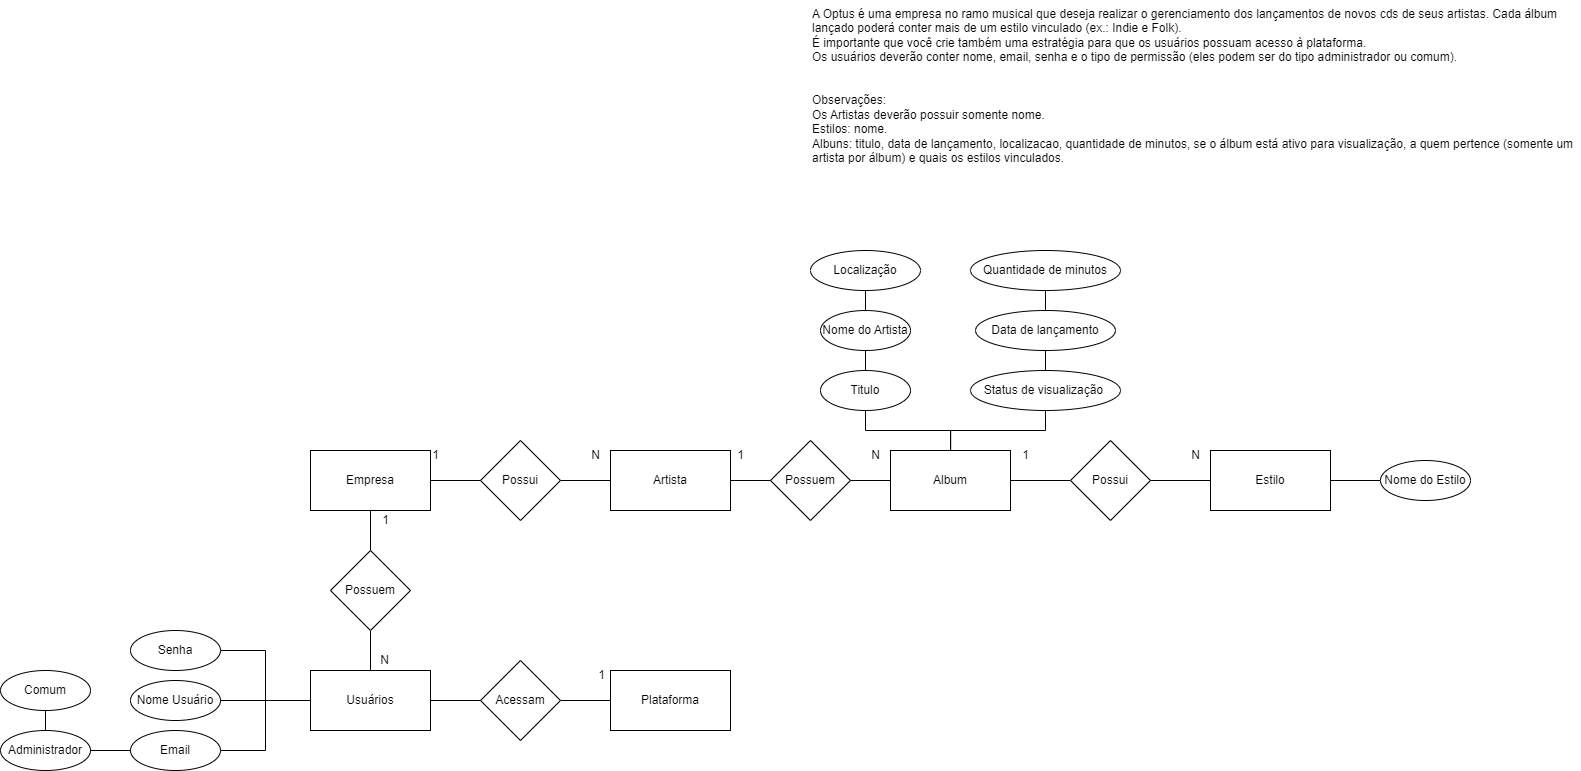

The diagram above was exported from draw.io. Its source (the exported page's mxGraphModel, read from the mxfile embedded in the PNG):
<mxGraphModel dx="2731" dy="1056" grid="1" gridSize="10" guides="1" tooltips="1" connect="1" arrows="1" fold="1" page="1" pageScale="1" pageWidth="827" pageHeight="1169" math="0" shadow="0">
  <root>
    <mxCell id="0" />
    <mxCell id="1" parent="0" />
    <mxCell id="6f_JXfi755zW4YLyqtgh-1" value="A Optus é uma empresa no ramo musical que deseja realizar o gerenciamento dos lançamentos de novos cds de seus artistas. Cada álbum lançado poderá conter mais de um estilo vinculado (ex.: Indie e Folk).&#10;É importante que você crie também uma estratégia para que os usuários possuam acesso à plataforma.&#10;Os usuários deverão conter nome, email, senha e o tipo de permissão (eles podem ser do tipo administrador ou comum).&#10;&#10;&#10;Observações:&#10;Os Artistas deverão possuir somente nome.&#10;Estilos: nome.&#10;Albuns: titulo, data de lançamento, localizacao, quantidade de minutos, se o álbum está ativo para visualização, a quem pertence (somente um artista por álbum) e quais os estilos vinculados." style="text;whiteSpace=wrap;" vertex="1" parent="1">
      <mxGeometry x="20" y="20" width="770" height="230" as="geometry" />
    </mxCell>
    <mxCell id="OEwJHyYeRt2I_QTzyb7y-1" style="edgeStyle=orthogonalEdgeStyle;rounded=0;orthogonalLoop=1;jettySize=auto;html=1;endArrow=none;endFill=0;" edge="1" parent="1" source="OEwJHyYeRt2I_QTzyb7y-3" target="OEwJHyYeRt2I_QTzyb7y-25">
      <mxGeometry relative="1" as="geometry" />
    </mxCell>
    <mxCell id="OEwJHyYeRt2I_QTzyb7y-2" style="edgeStyle=orthogonalEdgeStyle;rounded=0;orthogonalLoop=1;jettySize=auto;html=1;entryX=0;entryY=0.5;entryDx=0;entryDy=0;endArrow=none;endFill=0;" edge="1" parent="1" source="OEwJHyYeRt2I_QTzyb7y-3" target="OEwJHyYeRt2I_QTzyb7y-23">
      <mxGeometry relative="1" as="geometry" />
    </mxCell>
    <mxCell id="OEwJHyYeRt2I_QTzyb7y-3" value="Empresa" style="rounded=0;whiteSpace=wrap;html=1;" vertex="1" parent="1">
      <mxGeometry x="-480" y="470" width="120" height="60" as="geometry" />
    </mxCell>
    <mxCell id="OEwJHyYeRt2I_QTzyb7y-4" style="edgeStyle=orthogonalEdgeStyle;rounded=0;orthogonalLoop=1;jettySize=auto;html=1;entryX=0;entryY=0.5;entryDx=0;entryDy=0;endArrow=none;endFill=0;" edge="1" parent="1" source="OEwJHyYeRt2I_QTzyb7y-5" target="OEwJHyYeRt2I_QTzyb7y-31">
      <mxGeometry relative="1" as="geometry" />
    </mxCell>
    <mxCell id="OEwJHyYeRt2I_QTzyb7y-5" value="Album" style="rounded=0;whiteSpace=wrap;html=1;" vertex="1" parent="1">
      <mxGeometry x="100" y="470" width="120" height="60" as="geometry" />
    </mxCell>
    <mxCell id="OEwJHyYeRt2I_QTzyb7y-6" style="edgeStyle=orthogonalEdgeStyle;rounded=0;orthogonalLoop=1;jettySize=auto;html=1;entryX=0;entryY=0.5;entryDx=0;entryDy=0;endArrow=none;endFill=0;" edge="1" parent="1" source="OEwJHyYeRt2I_QTzyb7y-7" target="OEwJHyYeRt2I_QTzyb7y-27">
      <mxGeometry relative="1" as="geometry" />
    </mxCell>
    <mxCell id="OEwJHyYeRt2I_QTzyb7y-7" value="Usuários" style="rounded=0;whiteSpace=wrap;html=1;" vertex="1" parent="1">
      <mxGeometry x="-480" y="690" width="120" height="60" as="geometry" />
    </mxCell>
    <mxCell id="OEwJHyYeRt2I_QTzyb7y-8" style="edgeStyle=orthogonalEdgeStyle;rounded=0;orthogonalLoop=1;jettySize=auto;html=1;entryX=0;entryY=0.5;entryDx=0;entryDy=0;endArrow=none;endFill=0;" edge="1" parent="1" source="OEwJHyYeRt2I_QTzyb7y-9" target="OEwJHyYeRt2I_QTzyb7y-29">
      <mxGeometry relative="1" as="geometry" />
    </mxCell>
    <mxCell id="OEwJHyYeRt2I_QTzyb7y-9" value="Artista" style="rounded=0;whiteSpace=wrap;html=1;" vertex="1" parent="1">
      <mxGeometry x="-180" y="470" width="120" height="60" as="geometry" />
    </mxCell>
    <mxCell id="OEwJHyYeRt2I_QTzyb7y-10" style="edgeStyle=orthogonalEdgeStyle;rounded=0;orthogonalLoop=1;jettySize=auto;html=1;entryX=0;entryY=0.5;entryDx=0;entryDy=0;endArrow=none;endFill=0;" edge="1" parent="1" source="OEwJHyYeRt2I_QTzyb7y-11" target="OEwJHyYeRt2I_QTzyb7y-15">
      <mxGeometry relative="1" as="geometry" />
    </mxCell>
    <mxCell id="OEwJHyYeRt2I_QTzyb7y-11" value="Estilo" style="rounded=0;whiteSpace=wrap;html=1;" vertex="1" parent="1">
      <mxGeometry x="420" y="470" width="120" height="60" as="geometry" />
    </mxCell>
    <mxCell id="OEwJHyYeRt2I_QTzyb7y-46" style="edgeStyle=orthogonalEdgeStyle;rounded=0;orthogonalLoop=1;jettySize=auto;html=1;endArrow=none;endFill=0;" edge="1" parent="1" source="OEwJHyYeRt2I_QTzyb7y-12" target="OEwJHyYeRt2I_QTzyb7y-5">
      <mxGeometry relative="1" as="geometry" />
    </mxCell>
    <mxCell id="OEwJHyYeRt2I_QTzyb7y-12" value="Status de visualização&amp;nbsp;" style="ellipse;whiteSpace=wrap;html=1;" vertex="1" parent="1">
      <mxGeometry x="180" y="390" width="150" height="40" as="geometry" />
    </mxCell>
    <mxCell id="OEwJHyYeRt2I_QTzyb7y-47" style="edgeStyle=orthogonalEdgeStyle;rounded=0;orthogonalLoop=1;jettySize=auto;html=1;endArrow=none;endFill=0;" edge="1" parent="1" source="OEwJHyYeRt2I_QTzyb7y-13" target="OEwJHyYeRt2I_QTzyb7y-5">
      <mxGeometry relative="1" as="geometry" />
    </mxCell>
    <mxCell id="OEwJHyYeRt2I_QTzyb7y-13" value="Titulo" style="ellipse;whiteSpace=wrap;html=1;" vertex="1" parent="1">
      <mxGeometry x="30" y="390" width="90" height="40" as="geometry" />
    </mxCell>
    <mxCell id="OEwJHyYeRt2I_QTzyb7y-50" style="edgeStyle=orthogonalEdgeStyle;rounded=0;orthogonalLoop=1;jettySize=auto;html=1;entryX=0.5;entryY=0;entryDx=0;entryDy=0;endArrow=none;endFill=0;" edge="1" parent="1" source="OEwJHyYeRt2I_QTzyb7y-14" target="OEwJHyYeRt2I_QTzyb7y-12">
      <mxGeometry relative="1" as="geometry" />
    </mxCell>
    <mxCell id="OEwJHyYeRt2I_QTzyb7y-14" value="Data de lançamento" style="ellipse;whiteSpace=wrap;html=1;" vertex="1" parent="1">
      <mxGeometry x="185" y="330" width="140" height="40" as="geometry" />
    </mxCell>
    <mxCell id="OEwJHyYeRt2I_QTzyb7y-15" value="Nome do Estilo" style="ellipse;whiteSpace=wrap;html=1;" vertex="1" parent="1">
      <mxGeometry x="590" y="480" width="90" height="40" as="geometry" />
    </mxCell>
    <mxCell id="OEwJHyYeRt2I_QTzyb7y-48" style="edgeStyle=orthogonalEdgeStyle;rounded=0;orthogonalLoop=1;jettySize=auto;html=1;endArrow=none;endFill=0;" edge="1" parent="1" source="OEwJHyYeRt2I_QTzyb7y-16" target="OEwJHyYeRt2I_QTzyb7y-13">
      <mxGeometry relative="1" as="geometry" />
    </mxCell>
    <mxCell id="OEwJHyYeRt2I_QTzyb7y-16" value="Nome do Artista" style="ellipse;whiteSpace=wrap;html=1;" vertex="1" parent="1">
      <mxGeometry x="30" y="330" width="90" height="40" as="geometry" />
    </mxCell>
    <mxCell id="OEwJHyYeRt2I_QTzyb7y-17" value="Plataforma" style="rounded=0;whiteSpace=wrap;html=1;" vertex="1" parent="1">
      <mxGeometry x="-180" y="690" width="120" height="60" as="geometry" />
    </mxCell>
    <mxCell id="OEwJHyYeRt2I_QTzyb7y-61" style="edgeStyle=orthogonalEdgeStyle;rounded=0;orthogonalLoop=1;jettySize=auto;html=1;entryX=0;entryY=0.5;entryDx=0;entryDy=0;endArrow=none;endFill=0;" edge="1" parent="1" source="OEwJHyYeRt2I_QTzyb7y-18" target="OEwJHyYeRt2I_QTzyb7y-7">
      <mxGeometry relative="1" as="geometry" />
    </mxCell>
    <mxCell id="OEwJHyYeRt2I_QTzyb7y-18" value="Email" style="ellipse;whiteSpace=wrap;html=1;" vertex="1" parent="1">
      <mxGeometry x="-660" y="750" width="90" height="40" as="geometry" />
    </mxCell>
    <mxCell id="OEwJHyYeRt2I_QTzyb7y-62" style="edgeStyle=orthogonalEdgeStyle;rounded=0;orthogonalLoop=1;jettySize=auto;html=1;entryX=0;entryY=0.5;entryDx=0;entryDy=0;endArrow=none;endFill=0;" edge="1" parent="1" source="OEwJHyYeRt2I_QTzyb7y-19" target="OEwJHyYeRt2I_QTzyb7y-7">
      <mxGeometry relative="1" as="geometry" />
    </mxCell>
    <mxCell id="OEwJHyYeRt2I_QTzyb7y-19" value="Senha" style="ellipse;whiteSpace=wrap;html=1;" vertex="1" parent="1">
      <mxGeometry x="-660" y="650" width="90" height="40" as="geometry" />
    </mxCell>
    <mxCell id="OEwJHyYeRt2I_QTzyb7y-55" style="edgeStyle=orthogonalEdgeStyle;rounded=0;orthogonalLoop=1;jettySize=auto;html=1;entryX=0;entryY=0.5;entryDx=0;entryDy=0;endArrow=none;endFill=0;" edge="1" parent="1" source="OEwJHyYeRt2I_QTzyb7y-20" target="OEwJHyYeRt2I_QTzyb7y-18">
      <mxGeometry relative="1" as="geometry" />
    </mxCell>
    <mxCell id="OEwJHyYeRt2I_QTzyb7y-20" value="Administrador" style="ellipse;whiteSpace=wrap;html=1;" vertex="1" parent="1">
      <mxGeometry x="-790" y="750" width="90" height="40" as="geometry" />
    </mxCell>
    <mxCell id="OEwJHyYeRt2I_QTzyb7y-54" style="edgeStyle=orthogonalEdgeStyle;rounded=0;orthogonalLoop=1;jettySize=auto;html=1;endArrow=none;endFill=0;" edge="1" parent="1" source="OEwJHyYeRt2I_QTzyb7y-21" target="OEwJHyYeRt2I_QTzyb7y-20">
      <mxGeometry relative="1" as="geometry" />
    </mxCell>
    <mxCell id="OEwJHyYeRt2I_QTzyb7y-21" value="Comum" style="ellipse;whiteSpace=wrap;html=1;" vertex="1" parent="1">
      <mxGeometry x="-790" y="690" width="90" height="40" as="geometry" />
    </mxCell>
    <mxCell id="OEwJHyYeRt2I_QTzyb7y-22" style="edgeStyle=orthogonalEdgeStyle;rounded=0;orthogonalLoop=1;jettySize=auto;html=1;endArrow=none;endFill=0;" edge="1" parent="1" source="OEwJHyYeRt2I_QTzyb7y-23" target="OEwJHyYeRt2I_QTzyb7y-9">
      <mxGeometry relative="1" as="geometry" />
    </mxCell>
    <mxCell id="OEwJHyYeRt2I_QTzyb7y-23" value="Possui" style="rhombus;whiteSpace=wrap;html=1;" vertex="1" parent="1">
      <mxGeometry x="-310" y="460" width="80" height="80" as="geometry" />
    </mxCell>
    <mxCell id="OEwJHyYeRt2I_QTzyb7y-24" style="edgeStyle=orthogonalEdgeStyle;rounded=0;orthogonalLoop=1;jettySize=auto;html=1;endArrow=none;endFill=0;" edge="1" parent="1" source="OEwJHyYeRt2I_QTzyb7y-25" target="OEwJHyYeRt2I_QTzyb7y-7">
      <mxGeometry relative="1" as="geometry" />
    </mxCell>
    <mxCell id="OEwJHyYeRt2I_QTzyb7y-25" value="Possuem" style="rhombus;whiteSpace=wrap;html=1;" vertex="1" parent="1">
      <mxGeometry x="-460" y="570" width="80" height="80" as="geometry" />
    </mxCell>
    <mxCell id="OEwJHyYeRt2I_QTzyb7y-26" style="edgeStyle=orthogonalEdgeStyle;rounded=0;orthogonalLoop=1;jettySize=auto;html=1;endArrow=none;endFill=0;" edge="1" parent="1" source="OEwJHyYeRt2I_QTzyb7y-27" target="OEwJHyYeRt2I_QTzyb7y-17">
      <mxGeometry relative="1" as="geometry" />
    </mxCell>
    <mxCell id="OEwJHyYeRt2I_QTzyb7y-27" value="Acessam" style="rhombus;whiteSpace=wrap;html=1;" vertex="1" parent="1">
      <mxGeometry x="-310" y="680" width="80" height="80" as="geometry" />
    </mxCell>
    <mxCell id="OEwJHyYeRt2I_QTzyb7y-28" style="edgeStyle=orthogonalEdgeStyle;rounded=0;orthogonalLoop=1;jettySize=auto;html=1;entryX=0;entryY=0.5;entryDx=0;entryDy=0;endArrow=none;endFill=0;" edge="1" parent="1" source="OEwJHyYeRt2I_QTzyb7y-29" target="OEwJHyYeRt2I_QTzyb7y-5">
      <mxGeometry relative="1" as="geometry" />
    </mxCell>
    <mxCell id="OEwJHyYeRt2I_QTzyb7y-29" value="Possuem" style="rhombus;whiteSpace=wrap;html=1;" vertex="1" parent="1">
      <mxGeometry x="-20" y="460" width="80" height="80" as="geometry" />
    </mxCell>
    <mxCell id="OEwJHyYeRt2I_QTzyb7y-30" style="edgeStyle=orthogonalEdgeStyle;rounded=0;orthogonalLoop=1;jettySize=auto;html=1;endArrow=none;endFill=0;" edge="1" parent="1" source="OEwJHyYeRt2I_QTzyb7y-31" target="OEwJHyYeRt2I_QTzyb7y-11">
      <mxGeometry relative="1" as="geometry" />
    </mxCell>
    <mxCell id="OEwJHyYeRt2I_QTzyb7y-31" value="Possui" style="rhombus;whiteSpace=wrap;html=1;" vertex="1" parent="1">
      <mxGeometry x="280" y="460" width="80" height="80" as="geometry" />
    </mxCell>
    <mxCell id="OEwJHyYeRt2I_QTzyb7y-51" style="edgeStyle=orthogonalEdgeStyle;rounded=0;orthogonalLoop=1;jettySize=auto;html=1;entryX=0.5;entryY=0;entryDx=0;entryDy=0;endArrow=none;endFill=0;" edge="1" parent="1" source="OEwJHyYeRt2I_QTzyb7y-32" target="OEwJHyYeRt2I_QTzyb7y-14">
      <mxGeometry relative="1" as="geometry" />
    </mxCell>
    <mxCell id="OEwJHyYeRt2I_QTzyb7y-32" value="Quantidade de minutos" style="ellipse;whiteSpace=wrap;html=1;" vertex="1" parent="1">
      <mxGeometry x="180" y="270" width="150" height="40" as="geometry" />
    </mxCell>
    <mxCell id="OEwJHyYeRt2I_QTzyb7y-59" style="edgeStyle=orthogonalEdgeStyle;rounded=0;orthogonalLoop=1;jettySize=auto;html=1;entryX=0;entryY=0.5;entryDx=0;entryDy=0;endArrow=none;endFill=0;" edge="1" parent="1" source="OEwJHyYeRt2I_QTzyb7y-33" target="OEwJHyYeRt2I_QTzyb7y-7">
      <mxGeometry relative="1" as="geometry" />
    </mxCell>
    <mxCell id="OEwJHyYeRt2I_QTzyb7y-33" value="Nome Usuário" style="ellipse;whiteSpace=wrap;html=1;" vertex="1" parent="1">
      <mxGeometry x="-660" y="700" width="90" height="40" as="geometry" />
    </mxCell>
    <mxCell id="OEwJHyYeRt2I_QTzyb7y-49" style="edgeStyle=orthogonalEdgeStyle;rounded=0;orthogonalLoop=1;jettySize=auto;html=1;entryX=0.5;entryY=0;entryDx=0;entryDy=0;endArrow=none;endFill=0;" edge="1" parent="1" source="OEwJHyYeRt2I_QTzyb7y-34" target="OEwJHyYeRt2I_QTzyb7y-16">
      <mxGeometry relative="1" as="geometry" />
    </mxCell>
    <mxCell id="OEwJHyYeRt2I_QTzyb7y-34" value="Localização" style="ellipse;whiteSpace=wrap;html=1;" vertex="1" parent="1">
      <mxGeometry x="20" y="270" width="110" height="40" as="geometry" />
    </mxCell>
    <mxCell id="OEwJHyYeRt2I_QTzyb7y-35" value="1" style="text;html=1;align=center;verticalAlign=middle;resizable=0;points=[];autosize=1;strokeColor=none;fillColor=none;" vertex="1" parent="1">
      <mxGeometry x="-370" y="460" width="30" height="30" as="geometry" />
    </mxCell>
    <mxCell id="OEwJHyYeRt2I_QTzyb7y-36" value="N" style="text;html=1;align=center;verticalAlign=middle;resizable=0;points=[];autosize=1;strokeColor=none;fillColor=none;" vertex="1" parent="1">
      <mxGeometry x="-210" y="460" width="30" height="30" as="geometry" />
    </mxCell>
    <mxCell id="OEwJHyYeRt2I_QTzyb7y-37" value="1" style="text;html=1;align=center;verticalAlign=middle;resizable=0;points=[];autosize=1;strokeColor=none;fillColor=none;" vertex="1" parent="1">
      <mxGeometry x="-65" y="460" width="30" height="30" as="geometry" />
    </mxCell>
    <mxCell id="OEwJHyYeRt2I_QTzyb7y-38" value="N" style="text;html=1;align=center;verticalAlign=middle;resizable=0;points=[];autosize=1;strokeColor=none;fillColor=none;" vertex="1" parent="1">
      <mxGeometry x="70" y="460" width="30" height="30" as="geometry" />
    </mxCell>
    <mxCell id="OEwJHyYeRt2I_QTzyb7y-39" value="1" style="text;html=1;align=center;verticalAlign=middle;resizable=0;points=[];autosize=1;strokeColor=none;fillColor=none;" vertex="1" parent="1">
      <mxGeometry x="220" y="460" width="30" height="30" as="geometry" />
    </mxCell>
    <mxCell id="OEwJHyYeRt2I_QTzyb7y-40" value="N" style="text;html=1;align=center;verticalAlign=middle;resizable=0;points=[];autosize=1;strokeColor=none;fillColor=none;" vertex="1" parent="1">
      <mxGeometry x="390" y="460" width="30" height="30" as="geometry" />
    </mxCell>
    <mxCell id="OEwJHyYeRt2I_QTzyb7y-41" value="1" style="text;html=1;align=center;verticalAlign=middle;resizable=0;points=[];autosize=1;strokeColor=none;fillColor=none;" vertex="1" parent="1">
      <mxGeometry x="-420" y="525" width="30" height="30" as="geometry" />
    </mxCell>
    <mxCell id="OEwJHyYeRt2I_QTzyb7y-42" value="N" style="text;html=1;align=center;verticalAlign=middle;resizable=0;points=[];autosize=1;strokeColor=none;fillColor=none;" vertex="1" parent="1">
      <mxGeometry x="-421" y="665" width="30" height="30" as="geometry" />
    </mxCell>
    <mxCell id="OEwJHyYeRt2I_QTzyb7y-43" value="1" style="text;html=1;align=center;verticalAlign=middle;resizable=0;points=[];autosize=1;strokeColor=none;fillColor=none;" vertex="1" parent="1">
      <mxGeometry x="-204" y="680" width="30" height="30" as="geometry" />
    </mxCell>
  </root>
</mxGraphModel>